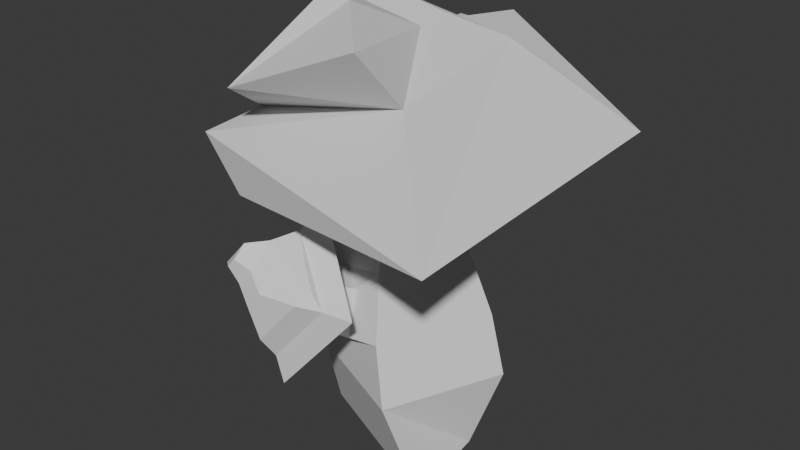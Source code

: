 # Source: seta_v3_auo1003.blend  (saved by Blender 4.5.90; exported with 4.5.12 LTS)
import bpy
from mathutils import Matrix  # noqa: F401  (used for matrix-valued properties, if any)

bpy.ops.wm.read_factory_settings(use_empty=True)
scene = bpy.context.scene
scene.name = 'Scene'

# ---- collections
col_collection = bpy.data.collections.new('Collection'); scene.collection.children.link(col_collection)

# ---- world
world_world = bpy.data.worlds.new('World'); scene.world = world_world
world_world.use_nodes = True; world_world.node_tree.nodes.clear()
_N = world_world.node_tree.nodes; _L = world_world.node_tree.links
n0 = _N.new('ShaderNodeOutputWorld'); n0.name = 'World Output'; n0.location = (200, 100)
n1 = _N.new('ShaderNodeBackground'); n1.name = 'Background'; n1.location = (-200, 100)
n1.inputs[0].default_value = (0.05088, 0.05088, 0.05088, 1.0)
_L.new(n1.outputs[0], n0.inputs[0])
n0.is_active_output = True
world_world.color = (0.05088, 0.05088, 0.05088)
world_world.sun_shadow_jitter_overblur = 0.0

# ---- meshes
me_cube_018 = bpy.data.meshes.new('Cube.018')
me_cube_018.from_pydata([(-1.056, -0.4425, -2.696), (-1.133, -0.4125, -0.9206), (-1.249, 0.3559, -2.455), (-1.133, 0.8637, -0.9206), (-0.5825, -0.4053, -2.637), (0.1432, -0.4125, -0.9206), (-0.7752, 0.3931, -2.396), (0.1432, 0.8637, -0.9206), (-1.825, -1.104, -0.363), (-1.825, 1.555, -0.363), (0.8348, 1.555, -0.363), (0.8348, -1.104, -0.363), (-2.513, 0.4986, -2.221), (0.5602, 1.243, -1.973), (0.2161, -1.292, -1.3), (-2.424, -0.3381, -1.985), (-2.711, -0.4752, -1.946), (-2.674, 0.7889, -1.902), (1.677, 2.397, -0.8295), (0.7306, -1.777, -0.9889), (1.05, 1.003, -2.666), (0.1475, 0.1369, -2.853), (0.1475, -0.2997, -2.853), (1.05, -0.9392, -1.839), (-2.737, 2.312, -0.967), (-1.719, 0.9796, -2.158), (-1.053, -1.439, -1.403), (-1.727, -1.825, -1.065), (1.255, -0.7556, 0.555), (0.7634, -0.6669, 0.7651), (1.228, -0.56, 0.3247), (0.7183, -0.3335, 0.3725), (1.373, -0.4969, 0.7272), (1.01, -0.307, 1.043), (1.347, -0.3013, 0.4969), (0.9648, 0.02646, 0.6499), (0.3521, -1.331, 0.9705), (0.2113, -0.2905, -0.2552), (0.981, 0.8334, 0.6109), (1.122, -0.2076, 1.837), (0.9921, -0.0331, 0.2556), (1.098, 0.1926, 0.4067), (1.316, -0.3743, 1.173), (0.9787, -1.097, 0.6888), (0.6442, -1.106, 0.8346), (0.8804, 0.01678, 0.2388), (1.04, 0.2727, 0.4287), (1.155, -0.2874, 1.442), (0.5467, -0.3856, -0.01421), (0.9041, -0.5453, 0.03968), (1.057, 0.4335, 0.5936), (1.242, 0.177, 0.5235), (1.277, -0.7899, 0.2253), (1.29, -0.8929, 0.3465), (1.106, -0.7821, 0.07514), (1.145, -1.072, 0.417), (-0.4332, -0.7147, 3.1), (-0.28, -0.5604, 0.387), (-1.175, 0.3081, 3.1), (-1.423, -0.06543, 0.387), (0.5103, 1.465, 3.1), (0.215, 0.583, 0.387), (-0.7434, 1.306, 3.1), (-0.9285, 1.078, 0.387), (-0.1437, -0.7183, 1.202), (-1.632, -0.07416, 1.202), (-0.9877, 1.414, 1.202), (0.5005, 0.7698, 1.202), (-1.614, 0.09033, 1.963), (-0.9308, 1.668, 1.963), (0.6467, 0.985, 1.963), (-0.03616, -0.5926, 1.963), (-0.2879, -0.379, -0.6062), (-1.286, 0.05296, -0.6062), (-0.8538, 1.051, -0.6062), (0.1441, 0.6189, -0.6062), (0.1522, 0.6148, -0.4924), (-0.287, -0.3998, -0.4924), (-1.302, 0.0394, -0.4924), (-0.8624, 1.054, -0.4924), (0.9063, -0.635, 0.7819), (0.8306, -0.5834, 0.3288), (1.106, -0.2099, 0.3288), (1.264, -0.1489, 0.7819), (0.2365, 0.2194, 0.722), (0.4421, 0.2947, 1.309), (-0.1198, -0.2413, 0.722), (-0.0217, -0.3049, 1.309)], [], [(8, 1, 3, 9), (9, 3, 7, 10), (10, 7, 5, 11), (11, 5, 1, 8), (2, 6, 4, 0), (7, 3, 1, 5), (19, 11, 8, 27), (18, 10, 11, 19), (24, 9, 10, 18), (27, 8, 9, 24), (0, 26, 25, 2), (2, 25, 13, 6), (6, 13, 20, 21), (4, 14, 26, 0), (15, 16, 17, 12), (25, 24, 18, 13), (13, 18, 19, 14), (14, 19, 27, 26), (21, 20, 23, 22), (13, 14, 23, 20), (14, 4, 22, 23), (4, 6, 21, 22), (12, 17, 24, 25), (15, 12, 25, 26), (16, 15, 26, 27), (17, 16, 27, 24), (36, 29, 31, 37), (37, 31, 35, 38), (38, 35, 33, 39), (39, 33, 29, 36), (30, 34, 32, 28), (35, 31, 29, 33), (47, 39, 36, 44), (50, 38, 39, 47), (48, 37, 38, 50), (44, 36, 37, 48), (49, 30, 52, 54), (30, 49, 51, 34), (34, 51, 42, 32), (32, 42, 43, 28), (43, 44, 48, 49), (40, 45, 46, 41), (51, 50, 47, 42), (42, 47, 44, 43), (45, 40, 49, 48), (41, 46, 50, 51), (40, 41, 51, 49), (46, 45, 48, 50), (53, 55, 54, 52), (28, 43, 55, 53), (43, 49, 54, 55), (30, 28, 53, 52), (64, 57, 59, 65), (65, 59, 63, 66), (66, 63, 61, 67), (85, 84, 82, 83), (58, 62, 60, 56), (77, 76, 75, 72), (70, 67, 64, 71), (69, 66, 67, 70), (68, 65, 66, 69), (71, 64, 65, 68), (56, 71, 68, 58), (58, 68, 69, 62), (62, 69, 70, 60), (60, 70, 71, 56), (74, 73, 72, 75), (79, 78, 73, 74), (76, 79, 74, 75), (78, 77, 72, 73), (59, 57, 77, 78), (61, 63, 79, 76), (63, 59, 78, 79), (57, 61, 76, 77), (83, 82, 81, 80), (84, 86, 81, 82), (87, 85, 83, 80), (86, 87, 80, 81), (57, 64, 87, 86), (64, 67, 85, 87), (61, 57, 86, 84), (67, 61, 84, 85)])
_uv = me_cube_018.uv_layers.new(name='UVMap')
_uv.uv.foreach_set('vector', [0.5863, 0.0, 0.625, 0.0, 0.625, 0.25, 0.5863, 0.25, 0.5863, 0.25, 0.625, 0.25, 0.625, 0.5, 0.5863, 0.5, 0.5863, 0.5, 0.625, 0.5, 0.625, 0.75, 0.5863, 0.75, 0.5863, 0.75, 0.625, 0.75, 0.625, 1.0, 0.5863, 1.0, 0.125, 0.5, 0.375, 0.5, 0.375, 0.75, 0.125, 0.75, 0.625, 0.5, 0.875, 0.5, 0.875, 0.75, 0.625, 0.75, 0.5265, 0.75, 0.5863, 0.75, 0.5863, 1.0, 0.5265, 1.0, 0.5265, 0.5, 0.5863, 0.5, 0.5863, 0.75, 0.5265, 0.75, 0.5265, 0.25, 0.5863, 0.25, 0.5863, 0.5, 0.5265, 0.5, 0.5265, 0.0, 0.5863, 0.0, 0.5863, 0.25, 0.5265, 0.25, 0.375, 0.0, 0.4422, 0.0, 0.4422, 0.25, 0.375, 0.25, 0.375, 0.25, 0.4422, 0.25, 0.4422, 0.5, 0.375, 0.5, 0.375, 0.5, 0.4422, 0.5, 0.4422, 0.5, 0.375, 0.5, 0.375, 0.75, 0.4422, 0.75, 0.4422, 1.0, 0.375, 1.0, 0.4672, 0.03553, 0.5018, 0.02961, 0.5047, 0.2177, 0.4637, 0.2118, 0.4422, 0.25, 0.5265, 0.25, 0.5265, 0.5, 0.4422, 0.5, 0.4422, 0.5, 0.5265, 0.5, 0.5265, 0.75, 0.4422, 0.75, 0.4422, 0.75, 0.5265, 0.75, 0.5265, 1.0, 0.4422, 1.0, 0.375, 0.5, 0.4422, 0.5, 0.4422, 0.75, 0.375, 0.75, 0.4422, 0.5, 0.4422, 0.75, 0.4422, 0.75, 0.4422, 0.5, 0.4422, 0.75, 0.375, 0.75, 0.375, 0.75, 0.4422, 0.75, 0.375, 0.75, 0.375, 0.5, 0.375, 0.5, 0.375, 0.75, 0.4637, 0.2118, 0.5047, 0.2177, 0.5265, 0.25, 0.4422, 0.25, 0.4672, 0.03553, 0.4637, 0.2118, 0.4422, 0.25, 0.4422, 0.0, 0.5018, 0.02961, 0.4672, 0.03553, 0.4422, 0.0, 0.5265, 0.0, 0.5047, 0.2177, 0.5018, 0.02961, 0.5265, 0.0, 0.5265, 0.25, 0.5863, 0.0, 0.625, 0.0, 0.625, 0.25, 0.5863, 0.25, 0.5863, 0.25, 0.625, 0.25, 0.625, 0.5, 0.5863, 0.5, 0.5863, 0.5, 0.625, 0.5, 0.625, 0.75, 0.5863, 0.75, 0.5863, 0.75, 0.625, 0.75, 0.625, 1.0, 0.5863, 1.0, 0.125, 0.5, 0.375, 0.5, 0.375, 0.75, 0.125, 0.75, 0.625, 0.5, 0.875, 0.5, 0.875, 0.75, 0.625, 0.75, 0.5265, 0.75, 0.5863, 0.75, 0.5863, 1.0, 0.5265, 1.0, 0.5265, 0.5, 0.5863, 0.5, 0.5863, 0.75, 0.5265, 0.75, 0.5265, 0.25, 0.5863, 0.25, 0.5863, 0.5, 0.5265, 0.5, 0.5265, 0.0, 0.5863, 0.0, 0.5863, 0.25, 0.5265, 0.25, 0.4422, 0.25, 0.375, 0.25, 0.375, 0.25, 0.4422, 0.25, 0.375, 0.25, 0.4422, 0.25, 0.4422, 0.5, 0.375, 0.5, 0.375, 0.5, 0.4422, 0.5, 0.4422, 0.75, 0.375, 0.75, 0.375, 0.75, 0.4422, 0.75, 0.4422, 1.0, 0.375, 1.0, 0.4422, 0.0, 0.5265, 0.0, 0.5265, 0.25, 0.4422, 0.25, 0.4422, 0.25, 0.5265, 0.25, 0.5265, 0.5, 0.4422, 0.5, 0.4422, 0.5, 0.5265, 0.5, 0.5265, 0.75, 0.4422, 0.75, 0.4422, 0.75, 0.5265, 0.75, 0.5265, 1.0, 0.4422, 1.0, 0.5265, 0.25, 0.4422, 0.25, 0.4422, 0.25, 0.5265, 0.25, 0.4422, 0.5, 0.5265, 0.5, 0.5265, 0.5, 0.4422, 0.5, 0.4422, 0.25, 0.4422, 0.5, 0.4422, 0.5, 0.4422, 0.25, 0.5265, 0.5, 0.5265, 0.25, 0.5265, 0.25, 0.5265, 0.5, 0.375, 0.0, 0.4422, 0.0, 0.4422, 0.25, 0.375, 0.25, 0.375, 1.0, 0.4422, 1.0, 0.4422, 1.0, 0.375, 1.0, 0.4422, 0.0, 0.4422, 0.25, 0.4422, 0.25, 0.4422, 0.0, 0.125, 0.5, 0.125, 0.75, 0.125, 0.75, 0.125, 0.5, 0.6, 0.0, 0.625, 0.0, 0.625, 0.25, 0.6, 0.25, 0.6, 0.25, 0.625, 0.25, 0.625, 0.5, 0.6, 0.5, 0.6, 0.5, 0.625, 0.5, 0.625, 0.75, 0.6, 0.75, 0.6, 0.75, 0.625, 0.75, 0.625, 0.75, 0.6, 0.75, 0.125, 0.5, 0.375, 0.5, 0.375, 0.75, 0.125, 0.75, 0.625, 1.0, 0.625, 0.75, 0.625, 0.75, 0.625, 1.0, 0.4045, 0.75, 0.6, 0.75, 0.6, 1.0, 0.4045, 1.0, 0.4045, 0.5, 0.6, 0.5, 0.6, 0.75, 0.4045, 0.75, 0.4045, 0.25, 0.6, 0.25, 0.6, 0.5, 0.4045, 0.5, 0.4045, 0.0, 0.6, 0.0, 0.6, 0.25, 0.4045, 0.25, 0.375, 0.0, 0.4045, 0.0, 0.4045, 0.25, 0.375, 0.25, 0.375, 0.25, 0.4045, 0.25, 0.4045, 0.5, 0.375, 0.5, 0.375, 0.5, 0.4045, 0.5, 0.4045, 0.75, 0.375, 0.75, 0.375, 0.75, 0.4045, 0.75, 0.4045, 1.0, 0.375, 1.0, 0.625, 0.5, 0.875, 0.5, 0.875, 0.75, 0.625, 0.75, 0.625, 0.5, 0.625, 0.25, 0.625, 0.25, 0.625, 0.5, 0.625, 0.75, 0.625, 0.5, 0.625, 0.5, 0.625, 0.75, 0.625, 0.25, 0.625, 0.0, 0.625, 0.0, 0.625, 0.25, 0.625, 0.25, 0.625, 0.0, 0.625, 0.0, 0.625, 0.25, 0.625, 0.75, 0.625, 0.5, 0.625, 0.5, 0.625, 0.75, 0.625, 0.5, 0.625, 0.25, 0.625, 0.25, 0.625, 0.5, 0.625, 1.0, 0.625, 0.75, 0.625, 0.75, 0.625, 1.0, 0.6, 0.75, 0.625, 0.75, 0.625, 1.0, 0.6, 1.0, 0.625, 0.75, 0.625, 1.0, 0.625, 1.0, 0.625, 0.75, 0.6, 1.0, 0.6, 0.75, 0.6, 0.75, 0.6, 1.0, 0.625, 0.0, 0.6, 0.0, 0.6, 0.0, 0.625, 0.0, 0.625, 0.0, 0.6, 0.0, 0.6, 0.0, 0.625, 0.0, 0.6, 1.0, 0.6, 0.75, 0.6, 0.75, 0.6, 1.0, 0.625, 0.75, 0.625, 1.0, 0.625, 1.0, 0.625, 0.75, 0.6, 0.75, 0.625, 0.75, 0.625, 0.75, 0.6, 0.75])
me_cube_018.update()

# ---- objects
ob_cube_018 = bpy.data.objects.new('Cube.018', me_cube_018)

# ---- transforms, parenting, visibility, modifiers, constraints
ob_cube_018.location = (3.725e-09, 0.0, 0.0)
ob_cube_018.rotation_euler = (0.0, -0.0, 1.571)
ob_cube_018.scale = (-0.1523, -0.1523, -0.1523)

# ---- collection membership
col_collection.objects.link(ob_cube_018)

# ---- scene / render settings (as saved in the file)
scene.frame_start = 1; scene.frame_end = 250; scene.frame_set(1)
scene.render.engine = 'BLENDER_EEVEE_NEXT'
bpy.context.view_layer.update()

# ---- added for rendering (the .blend has no active camera and no usable light): camera, sun
cam_auto = bpy.data.cameras.new('AutoCamera')
cam_auto.lens = 50.0
cam_auto.sensor_width = 36.0
cam_auto.clip_end = 1000.0
ob_auto_camera = bpy.data.objects.new('AutoCamera', cam_auto)
scene.collection.objects.link(ob_auto_camera)
ob_auto_camera.location = (1.24538, -1.3614, 0.942615)
ob_auto_camera.rotation_euler = (1.09748, -7.21219e-08, 0.694738)
scene.camera = ob_auto_camera
light_auto_sun = bpy.data.lights.new('AutoSun', 'SUN')
light_auto_sun.energy = 3.0
light_auto_sun.angle = 0.0523599
ob_auto_sun = bpy.data.objects.new('AutoSun', light_auto_sun)
scene.collection.objects.link(ob_auto_sun)
ob_auto_sun.rotation_euler = (0.872665, 0.174533, 0.523599)
bpy.context.view_layer.update()

